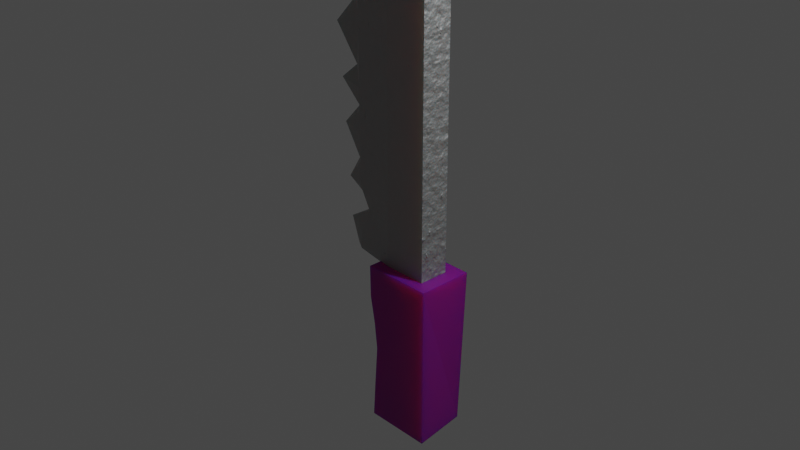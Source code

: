 # Source: Ironsaw.blend  (saved by Blender 2.80.75; exported with 4.5.12 LTS)
import bpy
from mathutils import Matrix  # noqa: F401  (used for matrix-valued properties, if any)

bpy.ops.wm.read_factory_settings(use_empty=True)
scene = bpy.context.scene
scene.name = 'Scene'

# ---- collections
col_collection = bpy.data.collections.new('Collection'); scene.collection.children.link(col_collection)

# ---- images (referenced by path relative to the original .blend; pixels are not part of the script)
import os
ASSET_DIR = os.environ.get("B2B_ASSET_DIR", "")  # directory of the original .blend (textures are referenced by path, not embedded)
HERE = os.path.dirname(os.path.abspath(__file__))  # packed textures are extracted next to this script under _unpacked/

def load_image(name, relpath, width, height, colorspace="sRGB"):
    """Load a texture the original file referenced (path relative to the .blend, or extracted next to this script)."""
    p = next((c for c in (os.path.join(HERE, relpath), os.path.join(ASSET_DIR, relpath)) if relpath and os.path.exists(c)), "")
    if p:
        img = bpy.data.images.load(p, check_existing=True)
        img.name = name
    else:  # same state as the original file: an image datablock whose file is absent (Cycles renders it pink)
        img = bpy.data.images.new(name, width, height)
        img.source = "FILE"
        img.filepath = "//" + (relpath or name)
    img.colorspace_settings.name = colorspace
    return img
img_2011_06_11_09441_494x329_jpg = load_image('2011-06-11-09441-494x329.jpg', 'blender textures/2011-06-11-09441-494x329.jpg', 1024, 1024, 'sRGB')

# ---- materials (node trees are filled in below, after node groups)
mat_material = bpy.data.materials.new('Material')
mat_material.alpha_threshold = 0.0
mat_material.use_transparent_shadow = False
mat_material.line_color = (0.0, 0.0, 0.0, 1.0)
mat_material_001 = bpy.data.materials.new('Material.001')
mat_material_001.use_transparent_shadow = False

# ---- material node trees
mat_material.use_nodes = True; mat_material.node_tree.nodes.clear()
_N = mat_material.node_tree.nodes; _L = mat_material.node_tree.links
n0 = _N.new('ShaderNodeOutputMaterial'); n0.name = 'Material Output'; n0.location = (657, 309)
n1 = _N.new('ShaderNodeBsdfPrincipled'); n1.name = 'Principled BSDF'; n1.location = (367, 340)
n1.distribution = 'GGX'
n1.subsurface_method = 'BURLEY'
n1.inputs[1].default_value = 0.9045
n1.inputs[2].default_value = 0.7091
n1.inputs[3].default_value = 1.45
n1.inputs[8].default_value = 1.0
n1.inputs[10].default_value = 0.7273
n1.inputs[13].default_value = 0.5273
n1.inputs[27].default_value = (0.0, 0.0, 0.0, 1.0)
n1.inputs[28].default_value = 1.0
n2 = _N.new('ShaderNodeTexCoord'); n2.name = 'Texture Coordinate'; n2.location = (-325, 240)
n3 = _N.new('ShaderNodeTexNoise'); n3.name = 'Noise Texture.001'; n3.location = (-147, 209)
n4 = _N.new('ShaderNodeValToRGB'); n4.name = 'ColorRamp.002'; n4.location = (61, 118)
while len(n4.color_ramp.elements) > 1: n4.color_ramp.elements.remove(n4.color_ramp.elements[-1])
n4.color_ramp.elements[0].position = 0.0; n4.color_ramp.elements[0].color = (0.1614, 0.1614, 0.1614, 1.0)
_e = n4.color_ramp.elements.new(0.25); _e.color = (0.1345, 0.1345, 0.1345, 1.0)
_e = n4.color_ramp.elements.new(0.5); _e.color = (0.1077, 0.1077, 0.1077, 1.0)
_e = n4.color_ramp.elements.new(1.0); _e.color = (0.05395, 0.05395, 0.05395, 1.0)
n5 = _N.new('ShaderNodeValToRGB'); n5.name = 'ColorRamp.001'; n5.location = (58, 363)
while len(n5.color_ramp.elements) > 1: n5.color_ramp.elements.remove(n5.color_ramp.elements[-1])
n5.color_ramp.elements[0].position = 0.0; n5.color_ramp.elements[0].color = (0.1937, 0.1104, 0.08183, 1.0)
_e = n5.color_ramp.elements.new(0.3409); _e.color = (0.07152, 0.04015, 0.0303, 1.0)
_e = n5.color_ramp.elements.new(0.8636); _e.color = (0.03969, 0.03866, 0.04421, 1.0)
_e = n5.color_ramp.elements.new(1.0); _e.color = (0.02421, 0.02152, 0.01649, 1.0)
n6 = _N.new('ShaderNodeMix'); n6.name = 'Mix'; n6.location = (197, 220)
n6.data_type = 'RGBA'
n6.inputs[0].default_value = 0.7273
n6.inputs[7].default_value = (0.6164, 0.6164, 0.6164, 1.0)
_L.new(n1.outputs[0], n0.inputs[0])
_L.new(n2.outputs[3], n3.inputs[0])
_L.new(n3.outputs[1], n5.inputs[0])
_L.new(n5.outputs[0], n0.inputs[2])
_L.new(n3.outputs[0], n4.inputs[0])
_L.new(n4.outputs[0], n6.inputs[6])
_L.new(n6.outputs[2], n1.inputs[0])
n0.is_active_output = True
mat_material_001.use_nodes = True; mat_material_001.node_tree.nodes.clear()
_N = mat_material_001.node_tree.nodes; _L = mat_material_001.node_tree.links
n0 = _N.new('ShaderNodeOutputMaterial'); n0.name = 'Material Output'; n0.location = (534, 303)
n1 = _N.new('ShaderNodeTexImage'); n1.name = 'Image Texture'; n1.location = (-163, 155)
n1.image = img_2011_06_11_09441_494x329_jpg
n2 = _N.new('ShaderNodeBsdfPrincipled'); n2.name = 'Principled BSDF'; n2.location = (220, 313)
n2.distribution = 'GGX'
n2.subsurface_method = 'BURLEY'
n2.inputs[2].default_value = 0.6136
n2.inputs[3].default_value = 1.45
n2.inputs[8].default_value = 1.0
n2.inputs[10].default_value = 0.7455
n2.inputs[27].default_value = (0.0, 0.0, 0.0, 1.0)
n2.inputs[28].default_value = 1.0
n3 = _N.new('ShaderNodeMix'); n3.name = 'Mix'; n3.location = (50, 193)
n3.data_type = 'RGBA'
n3.inputs[0].default_value = 0.7455
n3.inputs[7].default_value = (0.001551, 0.001551, 0.001551, 1.0)
_L.new(n2.outputs[0], n0.inputs[0])
_L.new(n1.outputs[0], n3.inputs[6])
_L.new(n3.outputs[2], n2.inputs[0])
n0.is_active_output = True

# ---- world
world_world = bpy.data.worlds.new('World'); scene.world = world_world
world_world.use_nodes = True; world_world.node_tree.nodes.clear()
_N = world_world.node_tree.nodes; _L = world_world.node_tree.links
n0 = _N.new('ShaderNodeOutputWorld'); n0.name = 'World Output'; n0.location = (300, 300)
n1 = _N.new('ShaderNodeBackground'); n1.name = 'Background'; n1.location = (10, 300)
n1.inputs[0].default_value = (0.05088, 0.05088, 0.05088, 1.0)
_L.new(n1.outputs[0], n0.inputs[0])
n0.is_active_output = True
world_world.color = (0.05088, 0.05088, 0.05088)
world_world.use_sun_shadow = False
world_world.sun_shadow_jitter_overblur = 0.0

# ---- cameras
cam_camera = bpy.data.cameras.new('Camera')
cam_camera.clip_end = 100.0
cam_camera.ortho_scale = 7.314

# ---- lights
light_light = bpy.data.lights.new('Light', 'POINT')
light_light.transmission_factor = 0.0
light_light.energy = 1000.0
light_light.shadow_soft_size = 0.1
light_light.shadow_maximum_resolution = 0.006
light_light.use_absolute_resolution = True

# ---- meshes
me_cube = bpy.data.meshes.new('Cube')
me_cube.from_pydata([(1.0, 0.3534, 1.0), (1.0, 0.3534, -1.0), (1.0, -0.3239, 1.0), (1.0, -0.3239, -1.0), (-1.0, 0.1909, 1.0), (-1.0, 0.1909, -1.0), (-1.0, -0.1525, 1.0), (-1.0, -0.1525, -1.0), (1.0, 0.3534, 3.004), (1.0, -0.3239, 3.004), (-1.0, 0.1909, 3.004), (-1.0, -0.1525, 3.004), (1.0, 0.3534, 4.993), (1.0, -0.3239, 4.993), (-1.0, 0.1909, 4.993), (-1.0, -0.1525, 4.993), (1.0, 0.3534, 7.351), (1.0, -0.3239, 7.351), (-1.0, 0.1909, 7.351), (-1.0, -0.1525, 7.351), (1.0, 0.3534, 10.04), (1.0, -0.3239, 10.04), (-1.0, 0.1909, 10.04), (-1.0, -0.1525, 10.04), (0.0109, -0.3239, -1.0), (0.0109, 0.3534, -1.0), (0.0109, 9.537e-07, -1.0), (1.0, 9.537e-07, -1.0), (-1.253, 9.537e-07, -1.0), (1.0, 0.01425, 7.351), (1.0, 0.01023, 4.993), (1.0, 0.003412, 1.0), (1.0, 0.01884, 10.04), (1.0, 0.006834, 3.004), (-1.189, 0.003397, 1.0), (-1.412, 0.01017, 4.993), (-1.629, 0.01874, 10.04), (-1.229, 0.006797, 3.004), (-1.385, 0.01418, 7.351), (-0.005243, 0.3534, 4.993), (-0.01884, 0.3534, 10.04), (0.0001136, 0.3534, 3.004), (-0.01159, 0.3534, 7.351), (0.005513, 0.3534, 1.0), (0.01234, -0.3239, 1.0), (0.01884, -0.3239, 10.04), (0.01378, -0.3239, 3.004), (0.0169, -0.3239, 7.351), (0.01521, -0.3239, 4.993), (-0.0003539, 0.01879, 10.04), (1.0, 0.3534, -4.875), (1.0, -0.3239, -4.875), (0.0109, -0.3239, -4.875), (0.0109, 0.3534, -4.875), (0.0109, 9.537e-07, -4.875), (1.0, 9.537e-07, -4.875), (-1.0, 0.1909, 0.4704), (-1.504, 0.002828, 0.4876), (-1.0, -0.1525, 0.4688), (0.006622, 0.3534, 0.4113), (0.01204, -0.3239, 0.4078), (-0.7396, 0.1909, -0.03881), (-0.7396, -0.1525, -0.01803), (-0.7523, 0.0351, 0.004493), (0.01166, -0.3239, -0.1189), (0.008159, 0.3534, -0.1595), (-1.0, 0.1909, -0.4583), (0.0113, -0.3239, -0.6191), (-1.452, 0.001277, -0.4257), (-1.0, -0.1525, -0.4702), (0.009334, 0.3534, -0.5955), (-1.684, 0.006169, 2.634), (0.01344, -0.3239, 2.541), (-1.0, 0.1909, 2.609), (-1.0, -0.1525, 2.608), (0.001355, 0.3534, 2.544), (0.01305, -0.3239, 1.99), (0.002833, 0.3534, 1.995), (-1.176, 0.005343, 2.147), (-1.0, -0.1525, 2.105), (-1.0, 0.1909, 2.107), (-1.61, 0.004552, 1.681), (0.004269, 0.3534, 1.462), (-1.0, -0.1525, 1.628), (-1.0, 0.1909, 1.623), (0.01268, -0.3239, 1.47), (-0.004193, 0.3534, 4.603), (-1.0, 0.1909, 4.727), (-1.913, 0.009819, 4.784), (-1.0, -0.1525, 4.725), (0.01492, -0.3239, 4.597), (-1.0, 0.1909, 4.199), (0.01452, -0.3239, 4.035), (-0.00261, 0.3534, 4.016), (-1.0, -0.1525, 4.211), (-1.331, 0.008973, 4.286), (-0.00149, 0.3534, 3.6), (0.01422, -0.3239, 3.618), (-1.82, 0.008356, 3.778), (-1.0, -0.1525, 3.832), (-1.0, 0.1909, 3.821), (-1.0, -0.1525, 6.918), (0.01651, -0.3239, 6.802), (-1.0, 0.1909, 6.926), (-2.109, 0.01355, 6.982), (-0.01017, 0.3534, 6.822), (0.01609, -0.3239, 6.22), (-0.008573, 0.3534, 6.23), (-1.0, -0.1525, 6.391), (-1.289, 0.05547, 6.465), (-1.0, 0.1909, 6.394), (-1.928, 0.01187, 5.753), (-1.0, -0.1525, 5.883), (1.0, 0.3534, 5.422), (-0.007004, 0.3534, 5.647), (-1.0, 0.1909, 5.874), (0.01569, -0.3239, 5.661), (-1.0, 0.1909, 8.037), (-0.01321, 0.3534, 7.951), (-2.208, 0.01542, 8.084), (-1.0, -0.1525, 8.022), (0.01731, -0.3239, 7.92), (-1.0, 0.1909, 8.66), (-0.01506, 0.3534, 8.638), (-1.398, 0.01642, 8.672), (-1.0, -0.1525, 8.654), (0.01782, -0.3239, 8.624), (-0.01709, 0.3534, 9.391), (-2.366, 0.01747, 9.292), (-1.0, -0.1525, 9.311), (0.01834, -0.3239, 9.349), (-1.0, 0.1909, 9.333)], [], [(0, 43, 82, 77, 75, 41, 8), (3, 2, 44, 60, 64, 67, 24), (7, 69, 68, 28), (5, 25, 26, 28), (1, 0, 31, 27), (5, 66, 70, 25), (11, 46, 97, 99), (6, 44, 85, 83), (4, 34, 81, 84), (2, 31, 33, 9), (12, 39, 114, 113), (8, 41, 96, 93, 86, 39, 12), (9, 33, 30, 13), (10, 37, 98, 100), (18, 38, 119, 117), (13, 30, 29, 17), (14, 35, 111, 115), (15, 48, 116, 112), (20, 40, 49, 32), (19, 47, 121, 120), (16, 42, 118, 123, 127, 40, 20), (17, 29, 32, 21), (1, 27, 55, 50), (26, 25, 53, 54), (28, 26, 24, 7), (32, 29, 16, 20), (29, 30, 12, 113, 16), (30, 33, 8, 12), (33, 31, 0, 8), (27, 31, 2, 3), (37, 71, 74, 11), (28, 68, 66, 5), (38, 104, 101, 19), (35, 88, 89, 15), (36, 128, 129, 23), (25, 70, 65, 59, 43, 0, 1), (40, 127, 131, 22), (42, 105, 103, 18), (41, 75, 73, 10), (39, 86, 87, 14), (24, 67, 69, 7), (45, 130, 126, 121, 47, 17, 21), (48, 90, 92, 97, 46, 9, 13), (47, 102, 106, 116, 48, 13, 17), (46, 72, 76, 85, 44, 2, 9), (45, 49, 36, 23), (32, 49, 45, 21), (36, 49, 40, 22), (52, 54, 55, 51), (55, 54, 53, 50), (24, 26, 54, 52), (25, 1, 50, 53), (3, 24, 52, 51), (27, 3, 51, 55), (56, 57, 34, 4), (59, 56, 4, 43), (57, 58, 6, 34), (58, 60, 44, 6), (61, 63, 57, 56), (65, 61, 56, 59), (63, 62, 58, 57), (62, 64, 60, 58), (66, 68, 63, 61), (70, 66, 61, 65), (68, 69, 62, 63), (69, 67, 64, 62), (74, 71, 78, 79), (74, 72, 46, 11), (73, 75, 77, 80), (73, 71, 37, 10), (79, 76, 72, 74), (80, 77, 82, 84), (80, 78, 71, 73), (79, 78, 81, 83), (83, 85, 76, 79), (84, 82, 43, 4), (84, 81, 78, 80), (83, 81, 34, 6), (87, 88, 35, 14), (87, 86, 93, 91), (89, 88, 95, 94), (89, 90, 48, 15), (94, 95, 98, 99), (91, 95, 88, 87), (91, 93, 96, 100), (94, 92, 90, 89), (100, 98, 95, 91), (100, 96, 41, 10), (99, 98, 37, 11), (99, 97, 92, 94), (103, 105, 107, 110), (101, 102, 47, 19), (101, 104, 109, 108), (103, 104, 38, 18), (108, 106, 102, 101), (108, 109, 111, 112), (110, 109, 104, 103), (110, 107, 114, 115), (115, 114, 39, 14), (113, 114, 107, 105, 42, 16), (112, 116, 106, 108), (112, 111, 35, 15), (115, 111, 109, 110), (120, 119, 38, 19), (117, 119, 124, 122), (120, 121, 126, 125), (117, 118, 42, 18), (122, 124, 128, 131), (125, 124, 119, 120), (125, 126, 130, 129), (122, 123, 118, 117), (129, 128, 124, 125), (129, 130, 45, 23), (131, 127, 123, 122), (131, 128, 36, 22)])
_uv = me_cube.uv_layers.new(name='UVMap')
_uv.uv.foreach_set('vector', [0.875, 0.75, 0.875, 0.6257, 0.875, 0.6255, 0.875, 0.6254, 0.875, 0.6252, 0.875, 0.625, 0.875, 0.75, 0.375, 0.25, 0.625, 0.25, 0.625, 0.3735, 0.5731, 0.3729, 0.5073, 0.3723, 0.4448, 0.3716, 0.375, 0.3709, 0.375, 0.5, 0.4634, 0.5, 0.4689, 0.6252, 0.375, 0.625, 0.375, 0.75, 0.5014, 0.75, 0.5027, 0.875, 0.375, 0.875, 0.125, 0.5, 0.375, 0.5, 0.375, 0.6246, 0.125, 0.625, 0.625, 0.5, 0.7149, 0.5, 0.6977, 0.6262, 0.625, 0.6264, 0.625, 0.5, 0.625, 0.3733, 0.625, 0.3732, 0.625, 0.5, 0.625, 0.5, 0.625, 0.3735, 0.625, 0.3734, 0.625, 0.5, 0.625, 0.75, 0.625, 0.6254, 0.625, 0.6256, 0.625, 0.75, 0.375, 0.75, 0.375, 0.6246, 0.375, 0.6241, 0.375, 0.75, 0.875, 0.75, 0.875, 0.6243, 0.875, 0.6241, 0.875, 0.75, 0.875, 0.75, 0.875, 0.625, 0.875, 0.6248, 0.875, 0.6247, 0.875, 0.6245, 0.875, 0.6243, 0.875, 0.75, 0.375, 0.75, 0.375, 0.6241, 0.375, 0.6237, 0.375, 0.75, 0.625, 0.75, 0.625, 0.6258, 0.625, 0.626, 0.625, 0.75, 0.625, 0.75, 0.625, 0.6268, 0.625, 0.6269, 0.625, 0.75, 0.375, 0.75, 0.375, 0.6237, 0.375, 0.6232, 0.375, 0.75, 0.625, 0.75, 0.625, 0.6263, 0.625, 0.6265, 0.625, 0.75, 0.625, 0.5, 0.625, 0.3731, 0.625, 0.373, 0.625, 0.5, 0.375, 0.0, 0.5024, 0.0, 0.5, 0.1227, 0.375, 0.1226, 0.625, 0.5, 0.625, 0.3729, 0.625, 0.3728, 0.625, 0.5, 0.875, 0.75, 0.875, 0.6236, 0.875, 0.6233, 0.875, 0.6231, 0.875, 0.6229, 0.875, 0.6226, 0.875, 0.75, 0.375, 0.75, 0.375, 0.6232, 0.375, 0.6226, 0.375, 0.75, 0.125, 0.5, 0.125, 0.625, 0.125, 0.625, 0.125, 0.5, 0.5027, 0.875, 0.5014, 0.75, 0.5014, 0.75, 0.5027, 0.875, 0.375, 0.875, 0.5027, 0.875, 0.5041, 1.0, 0.375, 1.0, 0.375, 0.6226, 0.375, 0.6232, 0.375, 0.5, 0.375, 0.5, 0.375, 0.6232, 0.375, 0.6237, 0.375, 0.5, 0.375, 0.5, 0.375, 0.5, 0.375, 0.6237, 0.375, 0.6241, 0.375, 0.5, 0.375, 0.5, 0.375, 0.6241, 0.375, 0.6246, 0.375, 0.5, 0.375, 0.5, 0.125, 0.625, 0.375, 0.6246, 0.375, 0.75, 0.125, 0.75, 0.625, 0.6258, 0.625, 0.6258, 0.625, 0.5, 0.625, 0.5, 0.375, 0.625, 0.4689, 0.6252, 0.4649, 0.75, 0.375, 0.75, 0.625, 0.6268, 0.625, 0.6267, 0.625, 0.5, 0.625, 0.5, 0.625, 0.6263, 0.625, 0.6262, 0.625, 0.5, 0.625, 0.5, 0.625, 0.6273, 0.625, 0.6272, 0.625, 0.5, 0.625, 0.5, 0.625, 0.6264, 0.6977, 0.6262, 0.7522, 0.626, 0.8236, 0.6258, 0.875, 0.6257, 0.875, 0.75, 0.625, 0.75, 0.875, 0.6226, 0.875, 0.6229, 0.875, 0.5, 0.875, 0.5, 0.875, 0.6236, 0.875, 0.6237, 0.875, 0.5, 0.875, 0.5, 0.875, 0.625, 0.875, 0.6252, 0.875, 0.5, 0.875, 0.5, 0.875, 0.6243, 0.875, 0.6245, 0.875, 0.5, 0.875, 0.5, 0.375, 0.3709, 0.4448, 0.3716, 0.4634, 0.5, 0.375, 0.5, 0.625, 0.3726, 0.625, 0.3727, 0.625, 0.3728, 0.625, 0.3728, 0.625, 0.3729, 0.625, 0.25, 0.625, 0.25, 0.625, 0.3731, 0.625, 0.3731, 0.625, 0.3732, 0.625, 0.3732, 0.625, 0.3733, 0.625, 0.25, 0.625, 0.25, 0.625, 0.3729, 0.625, 0.3729, 0.625, 0.373, 0.625, 0.373, 0.625, 0.3731, 0.625, 0.25, 0.625, 0.25, 0.625, 0.3733, 0.625, 0.3733, 0.625, 0.3734, 0.625, 0.3734, 0.625, 0.3735, 0.625, 0.25, 0.625, 0.25, 0.4976, 0.25, 0.5, 0.1227, 0.625, 0.1227, 0.625, 0.25, 0.375, 0.1226, 0.5, 0.1227, 0.4976, 0.25, 0.375, 0.25, 0.625, 0.1227, 0.5, 0.1227, 0.5024, 0.0, 0.625, 0.0, 0.5041, 1.0, 0.5027, 0.875, 0.625, 0.875, 0.625, 1.0, 0.625, 0.875, 0.5027, 0.875, 0.5014, 0.75, 0.625, 0.75, 0.5041, 1.0, 0.5027, 0.875, 0.5027, 0.875, 0.5041, 1.0, 0.625, 0.6264, 0.625, 0.75, 0.625, 0.75, 0.625, 0.6264, 0.375, 0.25, 0.375, 0.3709, 0.375, 0.3709, 0.375, 0.25, 0.125, 0.625, 0.125, 0.75, 0.125, 0.75, 0.125, 0.625, 0.5809, 0.75, 0.5831, 0.6254, 0.625, 0.6254, 0.625, 0.75, 0.8236, 0.6258, 0.8309, 0.5, 0.875, 0.5, 0.875, 0.6257, 0.5831, 0.6254, 0.5807, 0.5, 0.625, 0.5, 0.625, 0.6254, 0.5807, 0.5, 0.5731, 0.3729, 0.625, 0.3735, 0.625, 0.5, 0.5173, 0.75, 0.5227, 0.6253, 0.5831, 0.6254, 0.5809, 0.75, 0.7522, 0.626, 0.7673, 0.5, 0.8309, 0.5, 0.8236, 0.6258, 0.5227, 0.6253, 0.5199, 0.5, 0.5807, 0.5, 0.5831, 0.6254, 0.5199, 0.5, 0.5073, 0.3723, 0.5731, 0.3729, 0.5807, 0.5, 0.4649, 0.75, 0.4689, 0.6252, 0.5227, 0.6253, 0.5173, 0.75, 0.6977, 0.6262, 0.7149, 0.5, 0.7673, 0.5, 0.7522, 0.626, 0.4689, 0.6252, 0.4634, 0.5, 0.5199, 0.5, 0.5227, 0.6253, 0.4634, 0.5, 0.4448, 0.3716, 0.5073, 0.3723, 0.5199, 0.5, 0.625, 0.5, 0.625, 0.6258, 0.625, 0.6257, 0.625, 0.5, 0.625, 0.5, 0.625, 0.3733, 0.625, 0.3733, 0.625, 0.5, 0.875, 0.5, 0.875, 0.6252, 0.875, 0.6254, 0.875, 0.5, 0.625, 0.75, 0.625, 0.6258, 0.625, 0.6258, 0.625, 0.75, 0.625, 0.5, 0.625, 0.3734, 0.625, 0.3733, 0.625, 0.5, 0.875, 0.5, 0.875, 0.6254, 0.875, 0.6255, 0.875, 0.5, 0.625, 0.75, 0.625, 0.6257, 0.625, 0.6258, 0.625, 0.75, 0.625, 0.5, 0.625, 0.6257, 0.625, 0.6256, 0.625, 0.5, 0.625, 0.5, 0.625, 0.3734, 0.625, 0.3734, 0.625, 0.5, 0.875, 0.5, 0.875, 0.6255, 0.875, 0.6257, 0.875, 0.5, 0.625, 0.75, 0.625, 0.6256, 0.625, 0.6257, 0.625, 0.75, 0.625, 0.5, 0.625, 0.6256, 0.625, 0.6254, 0.625, 0.5, 0.625, 0.75, 0.625, 0.6262, 0.625, 0.6263, 0.625, 0.75, 0.875, 0.5, 0.875, 0.6245, 0.875, 0.6247, 0.875, 0.5, 0.625, 0.5, 0.625, 0.6262, 0.625, 0.6261, 0.625, 0.5, 0.625, 0.5, 0.625, 0.3731, 0.625, 0.3731, 0.625, 0.5, 0.625, 0.5, 0.625, 0.6261, 0.625, 0.626, 0.625, 0.5, 0.625, 0.75, 0.625, 0.6261, 0.625, 0.6262, 0.625, 0.75, 0.875, 0.5, 0.875, 0.6247, 0.875, 0.6248, 0.875, 0.5, 0.625, 0.5, 0.625, 0.3732, 0.625, 0.3731, 0.625, 0.5, 0.625, 0.75, 0.625, 0.626, 0.625, 0.6261, 0.625, 0.75, 0.875, 0.5, 0.875, 0.6248, 0.875, 0.625, 0.875, 0.5, 0.625, 0.5, 0.625, 0.626, 0.625, 0.6258, 0.625, 0.5, 0.625, 0.5, 0.625, 0.3732, 0.625, 0.3732, 0.625, 0.5, 0.875, 0.5, 0.875, 0.6237, 0.875, 0.6239, 0.875, 0.5, 0.625, 0.5, 0.625, 0.3729, 0.625, 0.3729, 0.625, 0.5, 0.625, 0.5, 0.625, 0.6267, 0.625, 0.6266, 0.625, 0.5, 0.625, 0.75, 0.625, 0.6267, 0.625, 0.6268, 0.625, 0.75, 0.625, 0.5, 0.625, 0.373, 0.625, 0.3729, 0.625, 0.5, 0.625, 0.5, 0.625, 0.6266, 0.625, 0.6265, 0.625, 0.5, 0.625, 0.75, 0.625, 0.6266, 0.625, 0.6267, 0.625, 0.75, 0.875, 0.5, 0.875, 0.6239, 0.875, 0.6241, 0.875, 0.5, 0.875, 0.5, 0.875, 0.6241, 0.875, 0.6243, 0.875, 0.5, 0.875, 0.75, 0.875, 0.6241, 0.875, 0.6239, 0.875, 0.6237, 0.875, 0.6236, 0.875, 0.75, 0.625, 0.5, 0.625, 0.373, 0.625, 0.373, 0.625, 0.5, 0.625, 0.5, 0.625, 0.6265, 0.625, 0.6263, 0.625, 0.5, 0.625, 0.75, 0.625, 0.6265, 0.625, 0.6266, 0.625, 0.75, 0.625, 0.5, 0.625, 0.6269, 0.625, 0.6268, 0.625, 0.5, 0.625, 0.75, 0.625, 0.6269, 0.625, 0.6271, 0.625, 0.75, 0.625, 0.5, 0.625, 0.3728, 0.625, 0.3728, 0.625, 0.5, 0.875, 0.5, 0.875, 0.6233, 0.875, 0.6236, 0.875, 0.5, 0.625, 0.75, 0.625, 0.6271, 0.625, 0.6272, 0.625, 0.75, 0.625, 0.5, 0.625, 0.6271, 0.625, 0.6269, 0.625, 0.5, 0.625, 0.5, 0.625, 0.3728, 0.625, 0.3727, 0.625, 0.5, 0.875, 0.5, 0.875, 0.6231, 0.875, 0.6233, 0.875, 0.5, 0.625, 0.5, 0.625, 0.6272, 0.625, 0.6271, 0.625, 0.5, 0.625, 0.5, 0.625, 0.3727, 0.625, 0.3726, 0.625, 0.5, 0.875, 0.5, 0.875, 0.6229, 0.875, 0.6231, 0.875, 0.5, 0.625, 0.75, 0.625, 0.6272, 0.625, 0.6273, 0.625, 0.75])
me_cube.materials.append(mat_material)
me_cube.use_remesh_preserve_volume = False
me_cube.use_remesh_preserve_attributes = False
me_cube.use_mirror_vertex_groups = False
me_cube.update()
me_cube_001 = bpy.data.meshes.new('Cube.001')
me_cube_001.from_pydata([(-0.1467, -0.4425, -1.793), (-0.1983, -0.4425, 1.0), (-0.1467, 0.505, -1.793), (-0.1983, 0.505, 1.0), (1.0, -0.4425, -1.793), (1.0, -0.4425, 1.0), (0.8772, 0.505, -1.793), (1.0, 0.505, 1.0), (-0.1912, 0.505, 0.4626), (-0.1895, -0.4425, 0.4578), (-0.05376, 0.505, -0.4625), (-0.05254, -0.4425, -0.466), (-0.1092, 0.505, -1.168), (-0.1059, -0.4425, -1.178), (-0.103, -0.4425, -0.007272), (-0.1039, 0.505, -0.00367)], [], [(0, 13, 12, 2), (2, 12, 10, 15, 8, 3, 7, 6), (6, 7, 5, 4), (4, 5, 1, 9, 14, 11, 13, 0), (2, 6, 4, 0), (7, 3, 1, 5), (8, 9, 1, 3), (10, 11, 14, 15), (12, 13, 11, 10), (15, 14, 9, 8)])
_uv = me_cube_001.uv_layers.new(name='UVMap')
_uv.uv.foreach_set('vector', [0.375, 0.0, 0.4301, 0.0, 0.431, 0.25, 0.375, 0.25, 0.375, 0.25, 0.431, 0.25, 0.4941, 0.25, 0.5238, 0.25, 0.5539, 0.25, 0.625, 0.25, 0.625, 0.5, 0.375, 0.5, 0.375, 0.5, 0.625, 0.5, 0.625, 0.75, 0.375, 0.75, 0.375, 0.75, 0.625, 0.75, 0.625, 1.0, 0.5535, 1.0, 0.5234, 1.0, 0.4938, 1.0, 0.4301, 1.0, 0.375, 1.0, 0.125, 0.5, 0.375, 0.5, 0.375, 0.75, 0.125, 0.75, 0.625, 0.5, 0.875, 0.5, 0.875, 0.75, 0.625, 0.75, 0.5539, 0.25, 0.5535, 0.0, 0.625, 0.0, 0.625, 0.25, 0.4941, 0.25, 0.4938, 0.0, 0.5234, 0.0, 0.5238, 0.25, 0.431, 0.25, 0.4301, 0.0, 0.4938, 0.0, 0.4941, 0.25, 0.5238, 0.25, 0.5234, 0.0, 0.5535, 0.0, 0.5539, 0.25])
me_cube_001.materials.append(mat_material_001)
me_cube_001.use_remesh_preserve_volume = False
me_cube_001.use_remesh_preserve_attributes = False
me_cube_001.use_mirror_vertex_groups = False
me_cube_001.update()

# ---- objects
ob_cube = bpy.data.objects.new('Cube', me_cube)
ob_light = bpy.data.objects.new('Light', light_light)
ob_camera = bpy.data.objects.new('Camera', cam_camera)
ob_cube_001 = bpy.data.objects.new('Cube.001', me_cube_001)

# ---- transforms, parenting, visibility, modifiers, constraints
ob_cube.location = (0.0, 0.0, 0.0)
ob_cube.scale = (0.4953, 0.4953, 0.4953)
ob_cube.lock_rotations_4d = False
ob_cube.empty_display_type = 'ARROWS'
ob_cube.lineart.crease_threshold = 0.0
ob_light.location = (4.076, 1.005, 5.904)
ob_light.rotation_euler = (0.6503, 0.05522, 1.866)
ob_light.lock_rotations_4d = False
ob_light.empty_display_type = 'ARROWS'
ob_light.color = (0.0, 0.0, 0.0, 0.0)
ob_light.lineart.crease_threshold = 0.0
ob_camera.location = (7.359, -6.926, 4.958)
ob_camera.rotation_euler = (1.109, 0.0, 0.8149)
ob_camera.lock_rotations_4d = False
ob_camera.empty_display_type = 'ARROWS'
ob_camera.color = (0.0, 0.0, 0.0, 0.0)
ob_camera.display_type = 'WIRE'
ob_camera.lineart.crease_threshold = 0.0
ob_cube_001.location = (0.0, 0.0, -1.138)
ob_cube_001.scale = (0.6517, 0.6517, 0.6517)
ob_cube_001.lineart.crease_threshold = 0.0

# ---- collection membership
col_collection.objects.link(ob_cube)
col_collection.objects.link(ob_light)
col_collection.objects.link(ob_camera)
col_collection.objects.link(ob_cube_001)

# ---- scene / render settings (as saved in the file)
scene.camera = ob_camera
scene.frame_start = 1; scene.frame_end = 250; scene.frame_set(1)
scene.render.engine = 'BLENDER_EEVEE_NEXT'
scene.cycles.use_denoising = False
scene.cycles.samples = 128
scene.cycles.sampling_pattern = 'TABULATED_SOBOL'
scene.cycles.use_adaptive_sampling = False
scene.cycles.use_light_tree = False
scene.view_settings.view_transform = 'Filmic'
bpy.context.view_layer.update()
